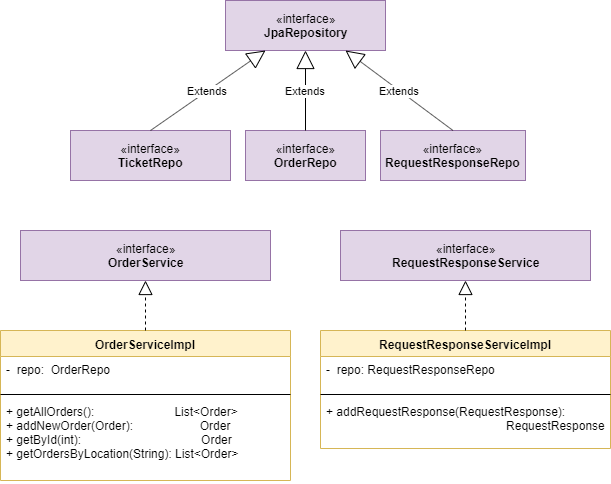

The diagram above was exported from draw.io. Its source (the exported page's mxGraphModel, read from the mxfile embedded in the PNG):
<mxGraphModel dx="512" dy="419" grid="1" gridSize="10" guides="1" tooltips="1" connect="1" arrows="1" fold="1" page="1" pageScale="1" pageWidth="850" pageHeight="1100" math="0" shadow="0">
  <root>
    <mxCell id="0" />
    <mxCell id="1" parent="0" />
    <mxCell id="rwWw3w6Eb80I_LsNjZA_-1" value="«interface»&lt;br&gt;&lt;b&gt;RequestResponseService&lt;/b&gt;" style="html=1;fillColor=#e1d5e7;strokeColor=#9673a6;" parent="1" vertex="1">
      <mxGeometry x="350" y="540" width="250" height="50" as="geometry" />
    </mxCell>
    <mxCell id="rwWw3w6Eb80I_LsNjZA_-2" value="RequestResponseServiceImpl" style="swimlane;fontStyle=1;align=center;verticalAlign=top;childLayout=stackLayout;horizontal=1;startSize=26;horizontalStack=0;resizeParent=1;resizeParentMax=0;resizeLast=0;collapsible=1;marginBottom=0;fillColor=#fff2cc;strokeColor=#d6b656;" parent="1" vertex="1">
      <mxGeometry x="330" y="640" width="290" height="118" as="geometry" />
    </mxCell>
    <mxCell id="rwWw3w6Eb80I_LsNjZA_-3" value="-  repo: RequestResponseRepo" style="text;strokeColor=none;fillColor=none;align=left;verticalAlign=top;spacingLeft=4;spacingRight=4;overflow=hidden;rotatable=0;points=[[0,0.5],[1,0.5]];portConstraint=eastwest;" parent="rwWw3w6Eb80I_LsNjZA_-2" vertex="1">
      <mxGeometry y="26" width="290" height="34" as="geometry" />
    </mxCell>
    <mxCell id="rwWw3w6Eb80I_LsNjZA_-4" value="" style="line;strokeWidth=1;fillColor=none;align=left;verticalAlign=middle;spacingTop=-1;spacingLeft=3;spacingRight=3;rotatable=0;labelPosition=right;points=[];portConstraint=eastwest;" parent="rwWw3w6Eb80I_LsNjZA_-2" vertex="1">
      <mxGeometry y="60" width="290" height="8" as="geometry" />
    </mxCell>
    <mxCell id="rwWw3w6Eb80I_LsNjZA_-5" value="+ addRequestResponse(RequestResponse): &#10;                                                      RequestResponse&#10;" style="text;strokeColor=none;fillColor=none;align=left;verticalAlign=top;spacingLeft=4;spacingRight=4;overflow=hidden;rotatable=0;points=[[0,0.5],[1,0.5]];portConstraint=eastwest;" parent="rwWw3w6Eb80I_LsNjZA_-2" vertex="1">
      <mxGeometry y="68" width="290" height="50" as="geometry" />
    </mxCell>
    <mxCell id="rwWw3w6Eb80I_LsNjZA_-6" value="" style="endArrow=block;dashed=1;endFill=0;endSize=12;html=1;exitX=0.5;exitY=0;exitDx=0;exitDy=0;entryX=0.5;entryY=1;entryDx=0;entryDy=0;" parent="1" source="rwWw3w6Eb80I_LsNjZA_-2" target="rwWw3w6Eb80I_LsNjZA_-1" edge="1">
      <mxGeometry width="160" relative="1" as="geometry">
        <mxPoint x="330" y="590" as="sourcePoint" />
        <mxPoint x="490" y="590" as="targetPoint" />
      </mxGeometry>
    </mxCell>
    <mxCell id="rwWw3w6Eb80I_LsNjZA_-7" value="«interface»&lt;br&gt;&lt;b&gt;TicketRepo&lt;/b&gt;" style="html=1;fillColor=#e1d5e7;strokeColor=#9673a6;" parent="1" vertex="1">
      <mxGeometry x="80" y="440" width="160" height="50" as="geometry" />
    </mxCell>
    <mxCell id="rwWw3w6Eb80I_LsNjZA_-8" value="«interface»&lt;br&gt;&lt;b&gt;JpaRepository&lt;/b&gt;" style="html=1;fillColor=#e1d5e7;strokeColor=#9673a6;" parent="1" vertex="1">
      <mxGeometry x="235" y="310" width="160" height="50" as="geometry" />
    </mxCell>
    <mxCell id="rwWw3w6Eb80I_LsNjZA_-9" value="Extends" style="endArrow=block;endSize=16;endFill=0;html=1;exitX=0.5;exitY=0;exitDx=0;exitDy=0;entryX=0.25;entryY=1;entryDx=0;entryDy=0;" parent="1" source="rwWw3w6Eb80I_LsNjZA_-7" target="rwWw3w6Eb80I_LsNjZA_-8" edge="1">
      <mxGeometry width="160" relative="1" as="geometry">
        <mxPoint x="170" y="410" as="sourcePoint" />
        <mxPoint x="270" y="360" as="targetPoint" />
      </mxGeometry>
    </mxCell>
    <mxCell id="rwWw3w6Eb80I_LsNjZA_-11" value="«interface»&lt;br&gt;&lt;b&gt;OrderRepo&lt;/b&gt;" style="html=1;fillColor=#e1d5e7;strokeColor=#9673a6;" parent="1" vertex="1">
      <mxGeometry x="255" y="440" width="120" height="50" as="geometry" />
    </mxCell>
    <mxCell id="rwWw3w6Eb80I_LsNjZA_-13" value="Extends" style="endArrow=block;endSize=16;endFill=0;html=1;exitX=0.5;exitY=0;exitDx=0;exitDy=0;entryX=0.5;entryY=1;entryDx=0;entryDy=0;" parent="1" source="rwWw3w6Eb80I_LsNjZA_-11" edge="1" target="rwWw3w6Eb80I_LsNjZA_-8">
      <mxGeometry width="160" relative="1" as="geometry">
        <mxPoint x="230" y="480" as="sourcePoint" />
        <mxPoint x="285" y="360" as="targetPoint" />
      </mxGeometry>
    </mxCell>
    <mxCell id="bW9g7MSYB0OYVqSg5gCK-1" value="«interface»&lt;br&gt;&lt;b&gt;RequestResponseRepo&lt;/b&gt;" style="html=1;fillColor=#e1d5e7;strokeColor=#9673a6;" vertex="1" parent="1">
      <mxGeometry x="390" y="440" width="145" height="50" as="geometry" />
    </mxCell>
    <mxCell id="bW9g7MSYB0OYVqSg5gCK-2" value="Extends" style="endArrow=block;endSize=16;endFill=0;html=1;exitX=0.5;exitY=0;exitDx=0;exitDy=0;entryX=0.75;entryY=1;entryDx=0;entryDy=0;" edge="1" parent="1" source="bW9g7MSYB0OYVqSg5gCK-1" target="rwWw3w6Eb80I_LsNjZA_-8">
      <mxGeometry width="160" relative="1" as="geometry">
        <mxPoint x="325" y="450" as="sourcePoint" />
        <mxPoint x="295" y="370" as="targetPoint" />
      </mxGeometry>
    </mxCell>
    <mxCell id="bW9g7MSYB0OYVqSg5gCK-3" value="«interface»&lt;br&gt;&lt;b&gt;OrderService&lt;/b&gt;" style="html=1;fillColor=#e1d5e7;strokeColor=#9673a6;" vertex="1" parent="1">
      <mxGeometry x="30" y="540" width="250" height="50" as="geometry" />
    </mxCell>
    <mxCell id="bW9g7MSYB0OYVqSg5gCK-4" value="OrderServiceImpl" style="swimlane;fontStyle=1;align=center;verticalAlign=top;childLayout=stackLayout;horizontal=1;startSize=26;horizontalStack=0;resizeParent=1;resizeParentMax=0;resizeLast=0;collapsible=1;marginBottom=0;fillColor=#fff2cc;strokeColor=#d6b656;" vertex="1" parent="1">
      <mxGeometry x="10" y="640" width="290" height="150" as="geometry" />
    </mxCell>
    <mxCell id="bW9g7MSYB0OYVqSg5gCK-5" value="-  repo:  OrderRepo" style="text;strokeColor=none;fillColor=none;align=left;verticalAlign=top;spacingLeft=4;spacingRight=4;overflow=hidden;rotatable=0;points=[[0,0.5],[1,0.5]];portConstraint=eastwest;" vertex="1" parent="bW9g7MSYB0OYVqSg5gCK-4">
      <mxGeometry y="26" width="290" height="34" as="geometry" />
    </mxCell>
    <mxCell id="bW9g7MSYB0OYVqSg5gCK-6" value="" style="line;strokeWidth=1;fillColor=none;align=left;verticalAlign=middle;spacingTop=-1;spacingLeft=3;spacingRight=3;rotatable=0;labelPosition=right;points=[];portConstraint=eastwest;" vertex="1" parent="bW9g7MSYB0OYVqSg5gCK-4">
      <mxGeometry y="60" width="290" height="8" as="geometry" />
    </mxCell>
    <mxCell id="bW9g7MSYB0OYVqSg5gCK-7" value="+ getAllOrders():                        List&lt;Order&gt; &#10;+ addNewOrder(Order):                    Order&#10;+ getById(int):                                    Order&#10;+ getOrdersByLocation(String): List&lt;Order&gt;&#10;  &#10;" style="text;strokeColor=none;fillColor=none;align=left;verticalAlign=top;spacingLeft=4;spacingRight=4;overflow=hidden;rotatable=0;points=[[0,0.5],[1,0.5]];portConstraint=eastwest;" vertex="1" parent="bW9g7MSYB0OYVqSg5gCK-4">
      <mxGeometry y="68" width="290" height="82" as="geometry" />
    </mxCell>
    <mxCell id="bW9g7MSYB0OYVqSg5gCK-8" value="" style="endArrow=block;dashed=1;endFill=0;endSize=12;html=1;exitX=0.5;exitY=0;exitDx=0;exitDy=0;entryX=0.5;entryY=1;entryDx=0;entryDy=0;" edge="1" source="bW9g7MSYB0OYVqSg5gCK-4" target="bW9g7MSYB0OYVqSg5gCK-3" parent="1">
      <mxGeometry width="160" relative="1" as="geometry">
        <mxPoint x="10" y="590" as="sourcePoint" />
        <mxPoint x="170" y="590" as="targetPoint" />
      </mxGeometry>
    </mxCell>
  </root>
</mxGraphModel>